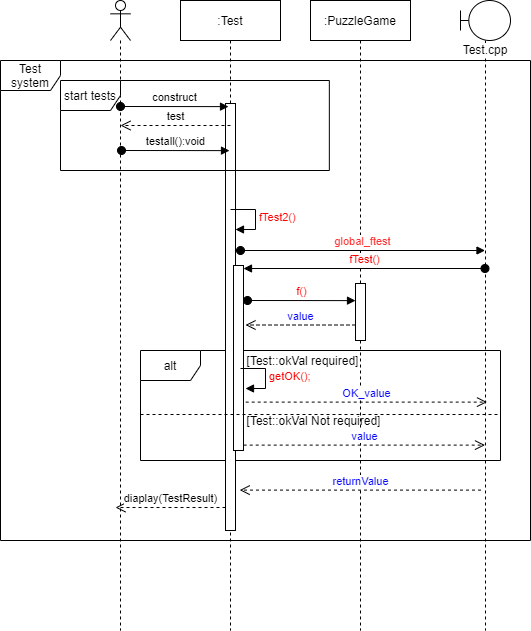

The diagram above was exported from draw.io. Its source (the exported page's mxGraphModel, read from the mxfile embedded in the PNG):
<mxGraphModel dx="1024" dy="592" grid="1" gridSize="10" guides="1" tooltips="1" connect="1" arrows="1" fold="1" page="1" pageScale="1" pageWidth="850" pageHeight="1100" math="0" shadow="0">
  <root>
    <mxCell id="0" />
    <mxCell id="1" parent="0" />
    <mxCell id="iODBMEFaTogW2tP-ZFVo-4" value="Test system" style="shape=umlFrame;whiteSpace=wrap;html=1;" parent="1" vertex="1">
      <mxGeometry x="300" y="110" width="530" height="480" as="geometry" />
    </mxCell>
    <mxCell id="iODBMEFaTogW2tP-ZFVo-6" value="alt" style="shape=umlFrame;whiteSpace=wrap;html=1;" parent="1" vertex="1">
      <mxGeometry x="440" y="400" width="360" height="110" as="geometry" />
    </mxCell>
    <mxCell id="iODBMEFaTogW2tP-ZFVo-1" value="" style="shape=umlLifeline;participant=umlActor;perimeter=lifelinePerimeter;whiteSpace=wrap;html=1;container=1;collapsible=0;recursiveResize=0;verticalAlign=top;spacingTop=36;labelBackgroundColor=#ffffff;outlineConnect=0;" parent="1" vertex="1">
      <mxGeometry x="410" y="50" width="20" height="630" as="geometry" />
    </mxCell>
    <mxCell id="iODBMEFaTogW2tP-ZFVo-2" value=":Test" style="shape=umlLifeline;perimeter=lifelinePerimeter;whiteSpace=wrap;html=1;container=1;collapsible=0;recursiveResize=0;outlineConnect=0;" parent="1" vertex="1">
      <mxGeometry x="480" y="50" width="100" height="630" as="geometry" />
    </mxCell>
    <mxCell id="iODBMEFaTogW2tP-ZFVo-3" value=":PuzzleGame" style="shape=umlLifeline;perimeter=lifelinePerimeter;whiteSpace=wrap;html=1;container=1;collapsible=0;recursiveResize=0;outlineConnect=0;" parent="1" vertex="1">
      <mxGeometry x="610" y="50" width="100" height="630" as="geometry" />
    </mxCell>
    <mxCell id="iODBMEFaTogW2tP-ZFVo-17" value="" style="html=1;points=[];perimeter=orthogonalPerimeter;" parent="iODBMEFaTogW2tP-ZFVo-3" vertex="1">
      <mxGeometry x="45" y="283" width="10" height="57" as="geometry" />
    </mxCell>
    <mxCell id="iODBMEFaTogW2tP-ZFVo-5" value="" style="html=1;points=[];perimeter=orthogonalPerimeter;" parent="1" vertex="1">
      <mxGeometry x="525" y="153" width="10" height="427" as="geometry" />
    </mxCell>
    <mxCell id="iODBMEFaTogW2tP-ZFVo-7" value="construct" style="html=1;verticalAlign=bottom;startArrow=oval;startFill=1;endArrow=block;startSize=8;entryX=0.3;entryY=0.028;entryDx=0;entryDy=0;entryPerimeter=0;" parent="1" edge="1">
      <mxGeometry width="60" relative="1" as="geometry">
        <mxPoint x="420" y="156" as="sourcePoint" />
        <mxPoint x="528" y="156.12" as="targetPoint" />
      </mxGeometry>
    </mxCell>
    <mxCell id="iODBMEFaTogW2tP-ZFVo-8" value="test" style="html=1;verticalAlign=bottom;endArrow=open;dashed=1;endSize=8;entryX=0.3;entryY=0.2;entryDx=0;entryDy=0;entryPerimeter=0;exitX=0.5;exitY=0.131;exitDx=0;exitDy=0;exitPerimeter=0;" parent="1" edge="1">
      <mxGeometry relative="1" as="geometry">
        <mxPoint x="530" y="174.99" as="sourcePoint" />
        <mxPoint x="420" y="175" as="targetPoint" />
      </mxGeometry>
    </mxCell>
    <mxCell id="iODBMEFaTogW2tP-ZFVo-9" value="testall():void" style="html=1;verticalAlign=bottom;startArrow=oval;startFill=1;endArrow=block;startSize=8;entryX=0.3;entryY=0.028;entryDx=0;entryDy=0;entryPerimeter=0;" parent="1" edge="1">
      <mxGeometry width="60" relative="1" as="geometry">
        <mxPoint x="421" y="200" as="sourcePoint" />
        <mxPoint x="529" y="200.12" as="targetPoint" />
      </mxGeometry>
    </mxCell>
    <mxCell id="iODBMEFaTogW2tP-ZFVo-19" value="Test.cpp" style="shape=umlLifeline;participant=umlBoundary;perimeter=lifelinePerimeter;whiteSpace=wrap;html=1;container=1;collapsible=0;recursiveResize=0;verticalAlign=top;spacingTop=36;labelBackgroundColor=#ffffff;outlineConnect=0;" parent="1" vertex="1">
      <mxGeometry x="760" y="50" width="50" height="630" as="geometry" />
    </mxCell>
    <mxCell id="iODBMEFaTogW2tP-ZFVo-20" value="fTest2()" style="edgeStyle=orthogonalEdgeStyle;html=1;align=left;spacingLeft=2;endArrow=block;rounded=0;entryX=1;entryY=0;fontColor=#FF0000;" parent="1" edge="1">
      <mxGeometry relative="1" as="geometry">
        <mxPoint x="530" y="259" as="sourcePoint" />
        <Array as="points">
          <mxPoint x="555" y="259" />
        </Array>
        <mxPoint x="535" y="279" as="targetPoint" />
      </mxGeometry>
    </mxCell>
    <mxCell id="vUoJ-v0P6wCTHSh_85An-5" value="f()" style="html=1;verticalAlign=bottom;startArrow=oval;startFill=1;endArrow=block;startSize=8;entryX=0.3;entryY=0.028;entryDx=0;entryDy=0;entryPerimeter=0;fontColor=#FF0000;" parent="1" edge="1">
      <mxGeometry width="60" relative="1" as="geometry">
        <mxPoint x="547" y="350" as="sourcePoint" />
        <mxPoint x="655" y="350.12" as="targetPoint" />
      </mxGeometry>
    </mxCell>
    <mxCell id="vUoJ-v0P6wCTHSh_85An-6" value="value" style="html=1;verticalAlign=bottom;endArrow=open;dashed=1;endSize=8;entryX=0.3;entryY=0.2;entryDx=0;entryDy=0;entryPerimeter=0;exitX=0.5;exitY=0.131;exitDx=0;exitDy=0;exitPerimeter=0;fontColor=#0000FF;" parent="1" edge="1">
      <mxGeometry relative="1" as="geometry">
        <mxPoint x="655" y="374.5" as="sourcePoint" />
        <mxPoint x="545" y="374.51" as="targetPoint" />
      </mxGeometry>
    </mxCell>
    <mxCell id="iODBMEFaTogW2tP-ZFVo-12" value="" style="group" parent="1" vertex="1" connectable="0">
      <mxGeometry x="360" y="130" width="268.84" height="90" as="geometry" />
    </mxCell>
    <mxCell id="iODBMEFaTogW2tP-ZFVo-13" value="start tests" style="shape=umlFrame;whiteSpace=wrap;html=1;" parent="iODBMEFaTogW2tP-ZFVo-12" vertex="1">
      <mxGeometry width="268.84" height="90" as="geometry" />
    </mxCell>
    <mxCell id="vUoJ-v0P6wCTHSh_85An-1" value="global_ftest" style="html=1;verticalAlign=bottom;startArrow=oval;startFill=1;endArrow=block;startSize=8;fontColor=#FF3333;" parent="1" target="iODBMEFaTogW2tP-ZFVo-19" edge="1">
      <mxGeometry width="60" relative="1" as="geometry">
        <mxPoint x="540" y="300" as="sourcePoint" />
        <mxPoint x="600" y="300" as="targetPoint" />
      </mxGeometry>
    </mxCell>
    <mxCell id="vUoJ-v0P6wCTHSh_85An-2" value="" style="html=1;points=[];perimeter=orthogonalPerimeter;" parent="1" vertex="1">
      <mxGeometry x="533" y="315" width="10" height="185" as="geometry" />
    </mxCell>
    <mxCell id="vUoJ-v0P6wCTHSh_85An-3" value="fTest()" style="html=1;verticalAlign=bottom;startArrow=oval;startFill=1;endArrow=block;startSize=8;fontColor=#FF0000;" parent="1" edge="1">
      <mxGeometry width="60" relative="1" as="geometry">
        <mxPoint x="784.5" y="318" as="sourcePoint" />
        <mxPoint x="543" y="318" as="targetPoint" />
      </mxGeometry>
    </mxCell>
    <mxCell id="vUoJ-v0P6wCTHSh_85An-4" value="" style="group" parent="1" vertex="1" connectable="0">
      <mxGeometry x="506" y="400" width="161.0344827586207" height="30" as="geometry" />
    </mxCell>
    <mxCell id="iODBMEFaTogW2tP-ZFVo-10" value="[Test::okVal required]" style="text;html=1;align=center;verticalAlign=middle;resizable=0;points=[];autosize=1;" parent="vUoJ-v0P6wCTHSh_85An-4" vertex="1">
      <mxGeometry x="31.034482758620683" width="130" height="20" as="geometry" />
    </mxCell>
    <mxCell id="vUoJ-v0P6wCTHSh_85An-7" value="getOK();" style="edgeStyle=orthogonalEdgeStyle;html=1;align=left;spacingLeft=2;endArrow=block;rounded=0;entryX=1;entryY=0;fontColor=#FF0000;" parent="1" edge="1">
      <mxGeometry relative="1" as="geometry">
        <mxPoint x="540" y="418" as="sourcePoint" />
        <Array as="points">
          <mxPoint x="565" y="418" />
        </Array>
        <mxPoint x="545" y="438" as="targetPoint" />
      </mxGeometry>
    </mxCell>
    <mxCell id="vUoJ-v0P6wCTHSh_85An-9" value="value" style="html=1;verticalAlign=bottom;endArrow=open;dashed=1;endSize=8;exitX=1.02;exitY=0.906;exitDx=0;exitDy=0;exitPerimeter=0;fontColor=#0000FF;" parent="1" edge="1">
      <mxGeometry relative="1" as="geometry">
        <mxPoint x="543.2" y="494.6100000000001" as="sourcePoint" />
        <mxPoint x="784.5" y="494.6100000000001" as="targetPoint" />
      </mxGeometry>
    </mxCell>
    <mxCell id="vUoJ-v0P6wCTHSh_85An-14" value="" style="line;strokeWidth=1;fillColor=none;align=left;verticalAlign=middle;spacingTop=-1;spacingLeft=3;spacingRight=3;rotatable=0;labelPosition=right;points=[];portConstraint=eastwest;dashed=1;" parent="1" vertex="1">
      <mxGeometry x="440" y="460" width="360" height="8" as="geometry" />
    </mxCell>
    <mxCell id="vUoJ-v0P6wCTHSh_85An-16" value="OK_value" style="html=1;verticalAlign=bottom;endArrow=open;dashed=1;endSize=8;exitX=1.02;exitY=0.906;exitDx=0;exitDy=0;exitPerimeter=0;fontColor=#0000FF;" parent="1" edge="1">
      <mxGeometry relative="1" as="geometry">
        <mxPoint x="545.2" y="451.6100000000001" as="sourcePoint" />
        <mxPoint x="786.5" y="451.6100000000001" as="targetPoint" />
      </mxGeometry>
    </mxCell>
    <mxCell id="vUoJ-v0P6wCTHSh_85An-17" value="returnValue" style="html=1;verticalAlign=bottom;endArrow=open;dashed=1;endSize=8;exitX=1.02;exitY=0.906;exitDx=0;exitDy=0;exitPerimeter=0;fontColor=#0000FF;" parent="1" edge="1">
      <mxGeometry relative="1" as="geometry">
        <mxPoint x="780.5" y="539.6100000000001" as="sourcePoint" />
        <mxPoint x="539.2" y="539.6100000000001" as="targetPoint" />
      </mxGeometry>
    </mxCell>
    <mxCell id="vUoJ-v0P6wCTHSh_85An-18" value="diaplay(TestResult)" style="html=1;verticalAlign=bottom;endArrow=open;dashed=1;endSize=8;entryX=0.3;entryY=0.2;entryDx=0;entryDy=0;entryPerimeter=0;exitX=0.5;exitY=0.131;exitDx=0;exitDy=0;exitPerimeter=0;" parent="1" edge="1">
      <mxGeometry relative="1" as="geometry">
        <mxPoint x="525" y="557" as="sourcePoint" />
        <mxPoint x="415" y="557.01" as="targetPoint" />
      </mxGeometry>
    </mxCell>
    <mxCell id="2" value="[Test::okVal Not required]" style="text;html=1;align=center;verticalAlign=middle;resizable=0;points=[];autosize=1;" parent="1" vertex="1">
      <mxGeometry x="538" y="460" width="150" height="20" as="geometry" />
    </mxCell>
  </root>
</mxGraphModel>